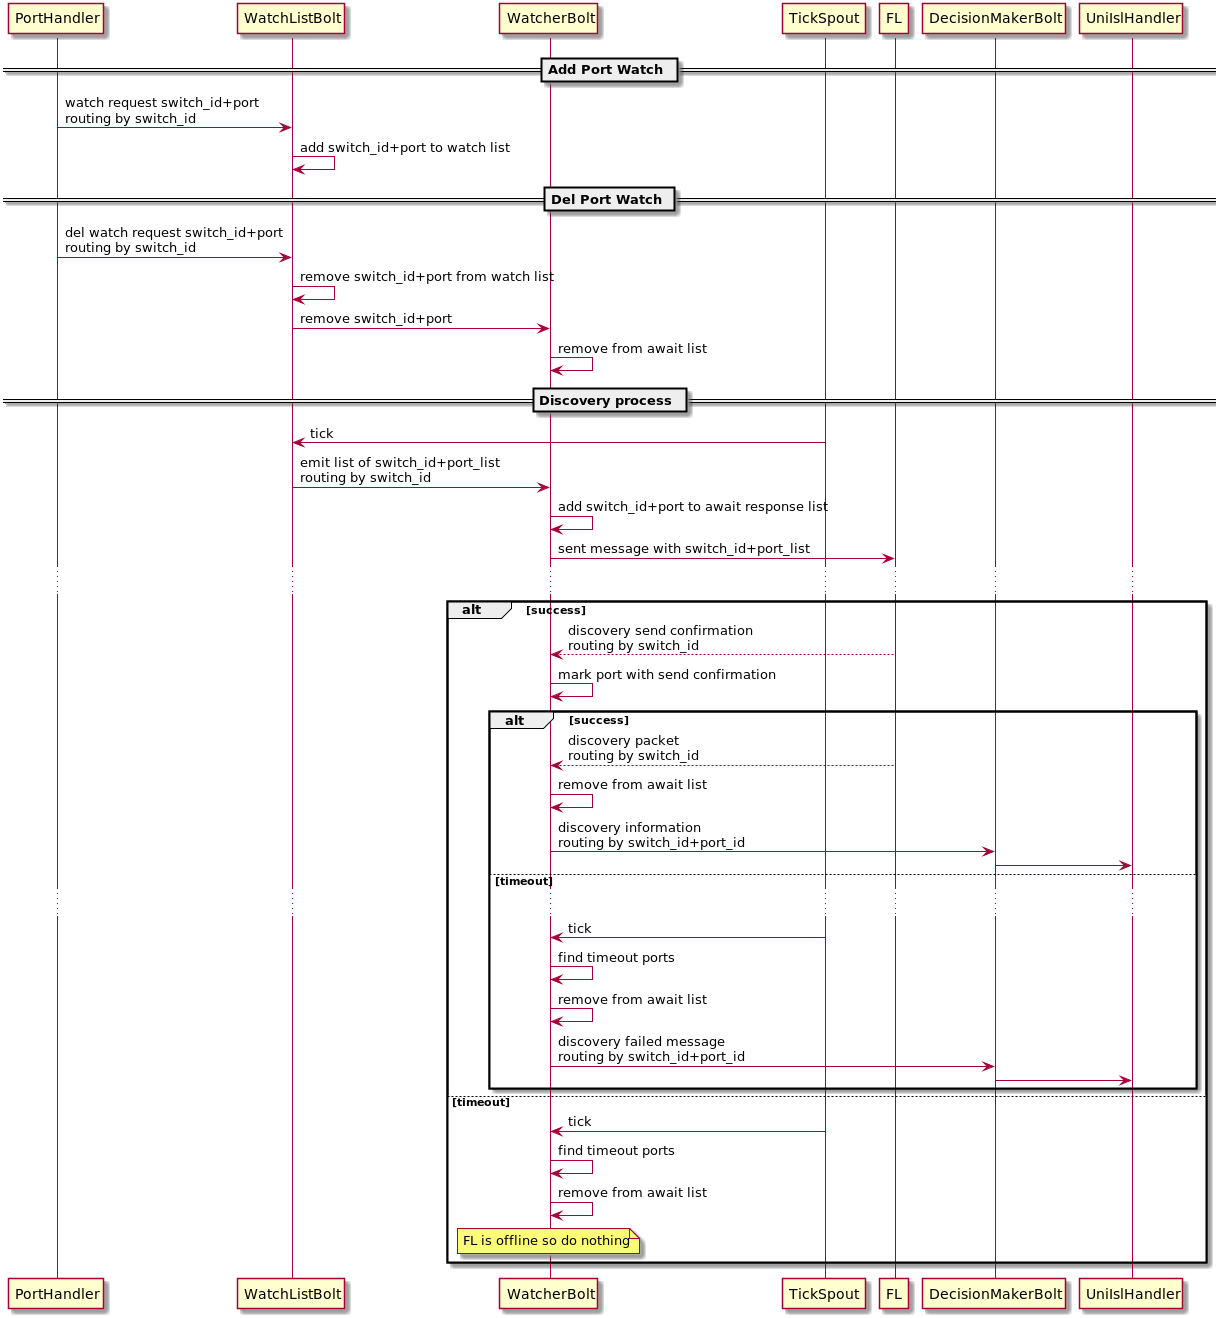

The diagram above was rendered by PlantUML. Its source (embedded in the PNG):
@startuml

== Add Port Watch ==
PortHandler -> WatchListBolt: watch request switch_id+port\nrouting by switch_id
WatchListBolt -> WatchListBolt: add switch_id+port to watch list

== Del Port Watch ==
PortHandler -> WatchListBolt: del watch request switch_id+port\nrouting by switch_id
WatchListBolt -> WatchListBolt: remove switch_id+port from watch list
WatchListBolt -> WatcherBolt: remove switch_id+port
WatcherBolt -> WatcherBolt: remove from await list


== Discovery process ==
TickSpout -> WatchListBolt: tick
WatchListBolt -> WatcherBolt: emit list of switch_id+port_list\nrouting by switch_id

WatcherBolt -> WatcherBolt: add switch_id+port to await response list
WatcherBolt -> FL: sent message with switch_id+port_list
...
alt success
FL --> WatcherBolt: discovery send confirmation\nrouting by switch_id
WatcherBolt -> WatcherBolt: mark port with send confirmation
    alt success
    FL --> WatcherBolt: discovery packet\nrouting by switch_id
    WatcherBolt -> WatcherBolt: remove from await list
    WatcherBolt -> DecisionMakerBolt: discovery information\nrouting by switch_id+port_id
    DecisionMakerBolt -> UniIslHandler
    else timeout
    ...
    TickSpout -> WatcherBolt: tick
    WatcherBolt -> WatcherBolt: find timeout ports
    WatcherBolt -> WatcherBolt: remove from await list
    WatcherBolt -> DecisionMakerBolt: discovery failed message\nrouting by switch_id+port_id
    DecisionMakerBolt -> UniIslHandler
end
else timeout
TickSpout -> WatcherBolt: tick
WatcherBolt -> WatcherBolt: find timeout ports
WatcherBolt -> WatcherBolt: remove from await list
note over WatcherBolt
	FL is offline so do nothing
end note

end


@enduml